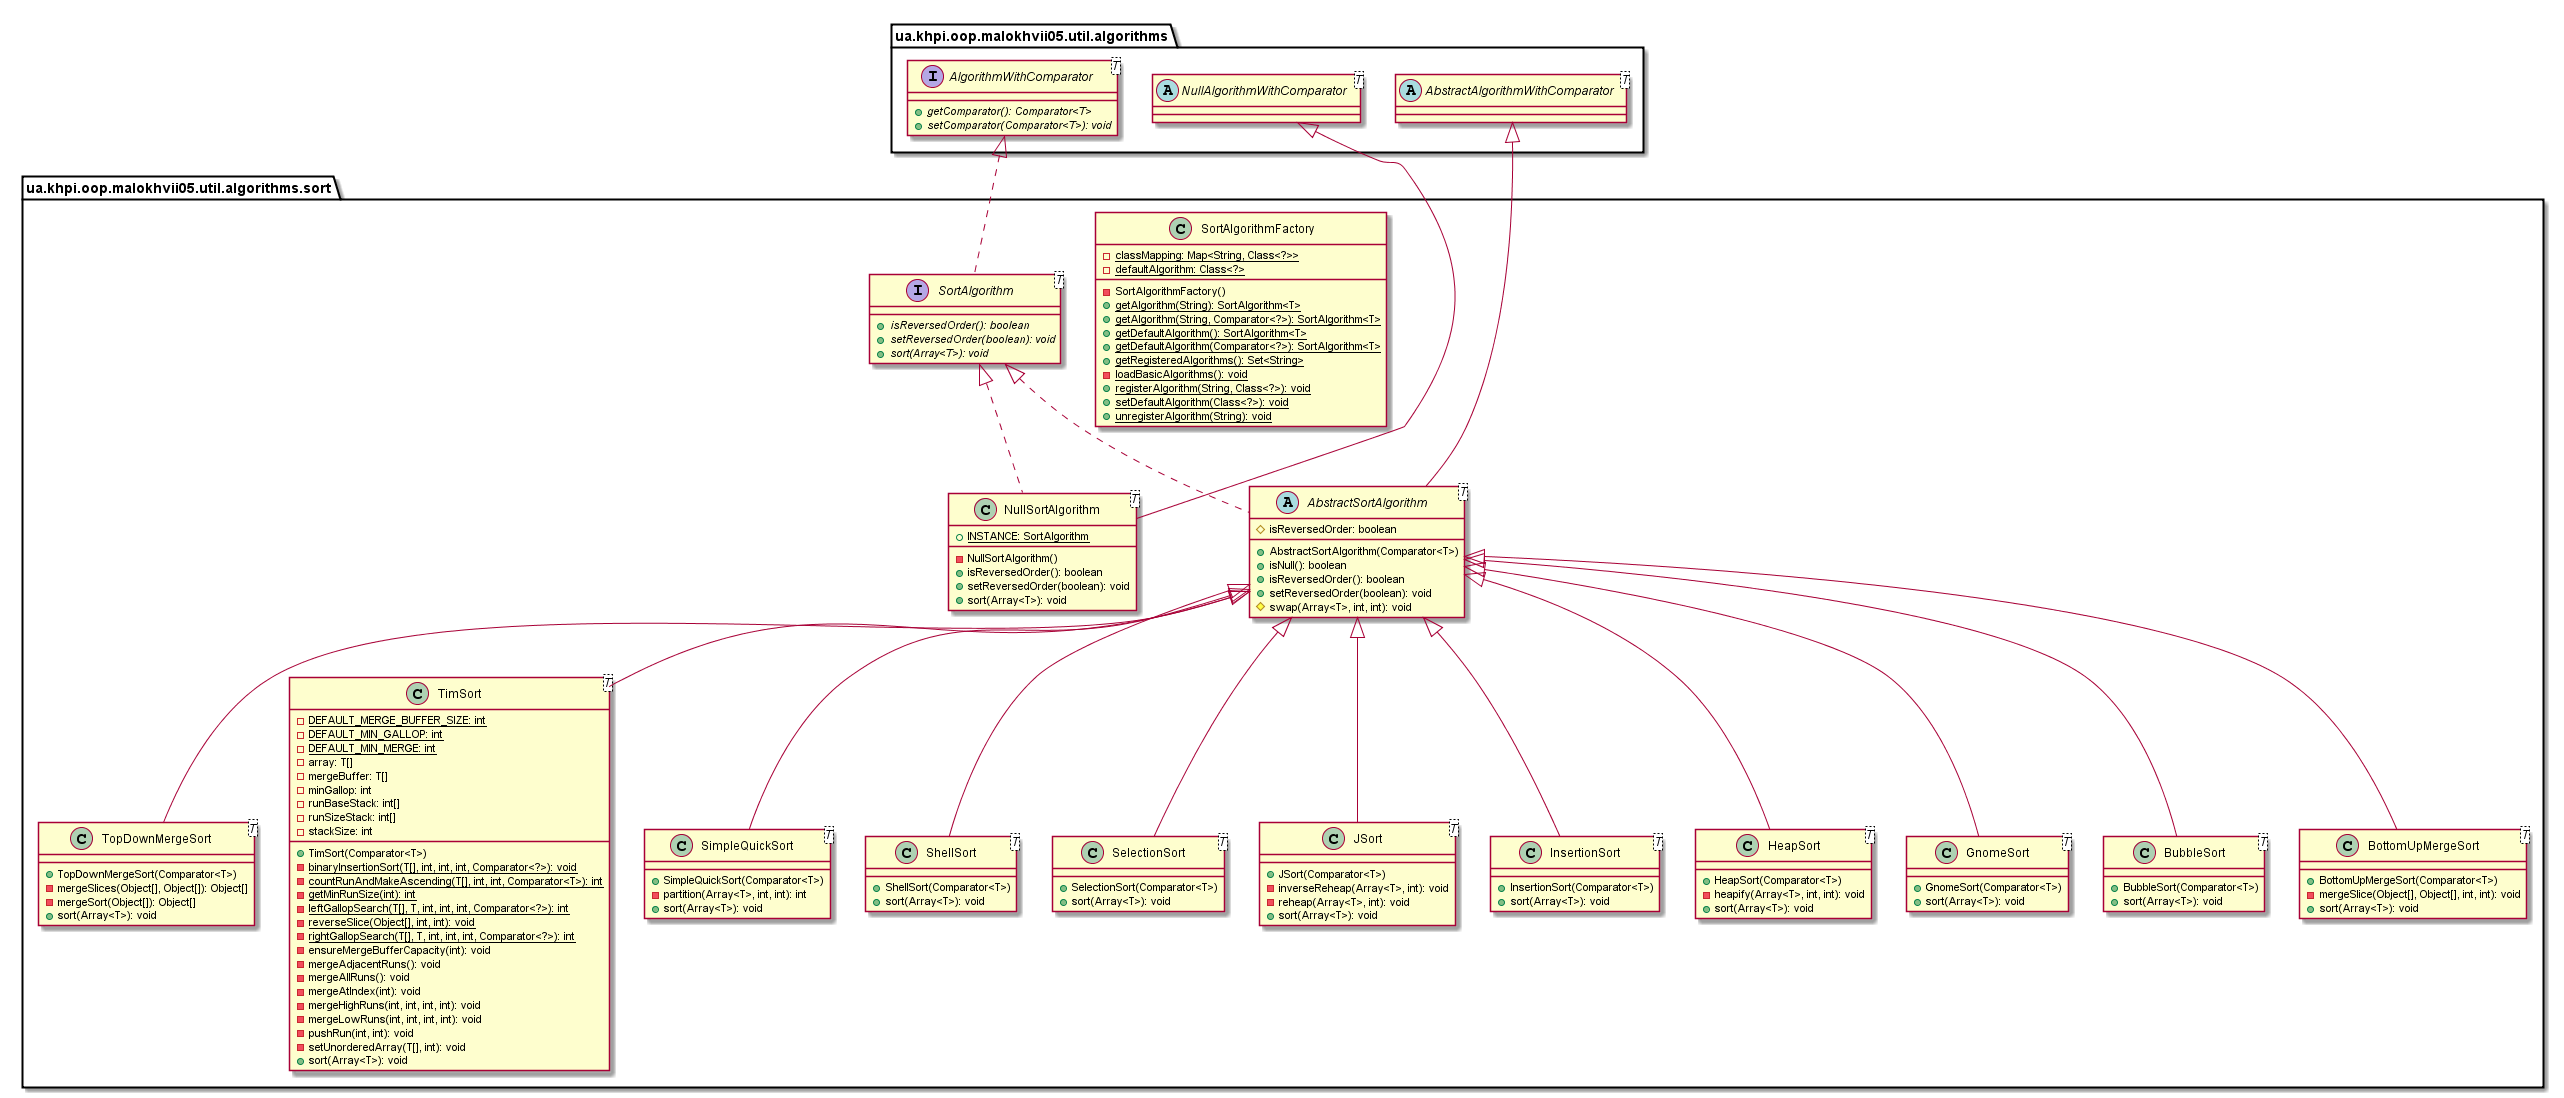

The diagram above was rendered by PlantUML. Its source (embedded in the PNG):
@startuml

    namespace ua.khpi.oop.malokhvii05.util.algorithms.sort {

        class TopDownMergeSort<T> {
            +TopDownMergeSort(Comparator<T>)
            -mergeSlices(Object[], Object[]): Object[]
            -mergeSort(Object[]): Object[]
            +sort(Array<T>): void
        }

        class TimSort<T> {
            {static} -DEFAULT_MERGE_BUFFER_SIZE: int
            {static} -DEFAULT_MIN_GALLOP: int
            {static} -DEFAULT_MIN_MERGE: int
            -array: T[]
            -mergeBuffer: T[]
            -minGallop: int
            -runBaseStack: int[]
            -runSizeStack: int[]
            -stackSize: int
            +TimSort(Comparator<T>)
            {static} -binaryInsertionSort(T[], int, int, int, Comparator<?>): void
            {static} -countRunAndMakeAscending(T[], int, int, Comparator<T>): int
            {static} -getMinRunSize(int): int
            {static} -leftGallopSearch(T[], T, int, int, int, Comparator<?>): int
            {static} -reverseSlice(Object[], int, int): void
            {static} -rightGallopSearch(T[], T, int, int, int, Comparator<?>): int
            -ensureMergeBufferCapacity(int): void
            -mergeAdjacentRuns(): void
            -mergeAllRuns(): void
            -mergeAtIndex(int): void
            -mergeHighRuns(int, int, int, int): void
            -mergeLowRuns(int, int, int, int): void
            -pushRun(int, int): void
            -setUnorderedArray(T[], int): void
            +sort(Array<T>): void
        }

        class SortAlgorithmFactory {
            {static} -classMapping: Map<String, Class<?>>
            {static} -defaultAlgorithm: Class<?>
            -SortAlgorithmFactory()
            {static} +getAlgorithm(String): SortAlgorithm<T>
            {static} +getAlgorithm(String, Comparator<?>): SortAlgorithm<T>
            {static} +getDefaultAlgorithm(): SortAlgorithm<T>
            {static} +getDefaultAlgorithm(Comparator<?>): SortAlgorithm<T>
            {static} +getRegisteredAlgorithms(): Set<String>
            {static} -loadBasicAlgorithms(): void
            {static} +registerAlgorithm(String, Class<?>): void
            {static} +setDefaultAlgorithm(Class<?>): void
            {static} +unregisterAlgorithm(String): void
        }

        interface SortAlgorithm<T> {
            {abstract} +isReversedOrder(): boolean
            {abstract} +setReversedOrder(boolean): void
            {abstract} +sort(Array<T>): void
        }

        class SimpleQuickSort<T> {
            +SimpleQuickSort(Comparator<T>)
            -partition(Array<T>, int, int): int
            +sort(Array<T>): void
        }

        class ShellSort<T> {
            +ShellSort(Comparator<T>)
            +sort(Array<T>): void
        }

        class SelectionSort<T> {
            +SelectionSort(Comparator<T>)
            +sort(Array<T>): void
        }

        class NullSortAlgorithm<T> {
            {static} +INSTANCE: SortAlgorithm
            -NullSortAlgorithm()
            +isReversedOrder(): boolean
            +setReversedOrder(boolean): void
            +sort(Array<T>): void
        }

        class JSort<T> {
            +JSort(Comparator<T>)
            -inverseReheap(Array<T>, int): void
            -reheap(Array<T>, int): void
            +sort(Array<T>): void
        }

        class InsertionSort<T> {
            +InsertionSort(Comparator<T>)
            +sort(Array<T>): void
        }

        class HeapSort<T> {
            +HeapSort(Comparator<T>)
            -heapify(Array<T>, int, int): void
            +sort(Array<T>): void
        }

        class GnomeSort<T> {
            +GnomeSort(Comparator<T>)
            +sort(Array<T>): void
        }

        class BubbleSort<T> {
            +BubbleSort(Comparator<T>)
            +sort(Array<T>): void
        }

        class BottomUpMergeSort<T> {
            +BottomUpMergeSort(Comparator<T>)
            -mergeSlice(Object[], Object[], int, int): void
            +sort(Array<T>): void
        }

        abstract class AbstractSortAlgorithm<T> {
            #isReversedOrder: boolean
            +AbstractSortAlgorithm(Comparator<T>)
            +isNull(): boolean
            +isReversedOrder(): boolean
            +setReversedOrder(boolean): void
            #swap(Array<T>, int, int): void
        }

        AbstractSortAlgorithm <|-- TopDownMergeSort

        AbstractSortAlgorithm <|-- TimSort

        interface ua.khpi.oop.malokhvii05.util.algorithms.AlgorithmWithComparator<T> {
            {abstract} +getComparator(): Comparator<T>
            {abstract} +setComparator(Comparator<T>): void
        }
        ua.khpi.oop.malokhvii05.util.algorithms.AlgorithmWithComparator <|.. SortAlgorithm

        AbstractSortAlgorithm <|-- SimpleQuickSort

        AbstractSortAlgorithm <|-- ShellSort

        AbstractSortAlgorithm <|-- SelectionSort

        abstract class ua.khpi.oop.malokhvii05.util.algorithms.NullAlgorithmWithComparator<T>
        ua.khpi.oop.malokhvii05.util.algorithms.NullAlgorithmWithComparator <|-- NullSortAlgorithm

        SortAlgorithm <|.. NullSortAlgorithm

        AbstractSortAlgorithm <|-- JSort

        AbstractSortAlgorithm <|-- InsertionSort

        AbstractSortAlgorithm <|-- HeapSort

        AbstractSortAlgorithm <|-- GnomeSort

        AbstractSortAlgorithm <|-- BubbleSort

        AbstractSortAlgorithm <|-- BottomUpMergeSort

        abstract class ua.khpi.oop.malokhvii05.util.algorithms.AbstractAlgorithmWithComparator<T>
        ua.khpi.oop.malokhvii05.util.algorithms.AbstractAlgorithmWithComparator <|-- AbstractSortAlgorithm

        SortAlgorithm <|.. AbstractSortAlgorithm

    }

@enduml